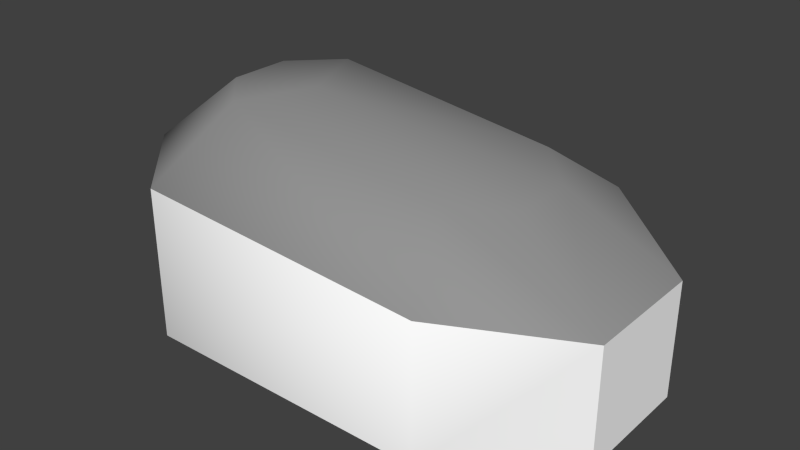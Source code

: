 # Source: human8.blend  (saved by Blender 2.77.0; exported with 4.5.12 LTS)
import bpy
from mathutils import Matrix  # noqa: F401  (used for matrix-valued properties, if any)

bpy.ops.wm.read_factory_settings(use_empty=True)
scene = bpy.context.scene
scene.name = 'Scene'

# ---- collections
col_collection_1 = bpy.data.collections.new('Collection 1'); scene.collection.children.link(col_collection_1)

# ---- materials (node trees are filled in below, after node groups)
mat_colobotmesh_mat_1 = bpy.data.materials.new('ColobotMesh_mat_1')
mat_colobotmesh_mat_1.alpha_threshold = 0.0
mat_colobotmesh_mat_1.use_transparent_shadow = False
mat_colobotmesh_mat_1.diffuse_color = (0.3, 0.3, 0.3, 1.0)
mat_colobotmesh_mat_1.specular_color = (0.0, 0.0, 0.0)
mat_colobotmesh_mat_1.roughness = 0.5
mat_colobotmesh_mat_2 = bpy.data.materials.new('ColobotMesh_mat_2')
mat_colobotmesh_mat_2.alpha_threshold = 0.0
mat_colobotmesh_mat_2.use_transparent_shadow = False
mat_colobotmesh_mat_2.diffuse_color = (1.0, 1.0, 1.0, 1.0)
mat_colobotmesh_mat_2.specular_color = (0.0, 0.0, 0.0)
mat_colobotmesh_mat_2.roughness = 0.5

# ---- material node trees

# ---- world
world_world = bpy.data.worlds.new('World'); scene.world = world_world
world_world.color = (0.05088, 0.05088, 0.05088)
world_world.use_sun_shadow = False
world_world.sun_shadow_jitter_overblur = 0.0
world_world.cycles.sampling_method = 'NONE'
world_world.cycles.sample_map_resolution = 256

# ---- meshes
me_colobotmesh = bpy.data.meshes.new('ColobotMesh_')
me_colobotmesh.from_pydata([(0.6971, -0.5617, 0.4828), (1.053, -0.5617, -0.1944), (1.053, -0.5617, 0.2023), (0.195, -0.5617, 0.003985), (-0.2463, -0.5617, 0.4828), (-0.5268, -0.5617, 0.2023), (-0.5268, -0.5617, -0.1944), (-0.2463, -0.5617, -0.4749), (0.6971, -0.5617, -0.4749), (1.053, -0.1933, -0.1944), (1.053, -0.1933, 0.2023), (-0.5268, -0.07577, -0.1944), (-0.2463, -0.07577, -0.4749), (0.6971, -0.1334, -0.4749), (-0.5268, -0.07577, 0.2023), (0.6971, -0.1334, 0.4828), (-0.2463, -0.07577, 0.4828), (0.7381, 0.02095, -0.09519), (0.7381, 0.02095, 0.1032), (0.5979, 0.04499, 0.2434), (-0.1471, 0.1384, 0.2434), (-0.2874, 0.1384, 0.1032), (-0.2874, 0.1384, -0.09519), (-0.1471, 0.1384, -0.2354), (0.5979, 0.04499, -0.2354), (-0.04796, 0.1384, 0.003985)], [], [(1, 2, 3), (4, 5, 3), (5, 6, 3), (6, 7, 3), (7, 8, 3), (8, 1, 3), (18, 17, 25), (24, 23, 25, 17), (19, 18, 25, 20), (2, 0, 3), (0, 4, 3), (13, 9, 1, 8), (9, 10, 2, 1), (17, 18, 10, 9), (15, 16, 4, 0), (16, 14, 5, 4), (14, 11, 6, 5), (11, 12, 7, 6), (12, 13, 8, 7), (18, 19, 10), (19, 15, 10), (19, 20, 15), (20, 16, 15), (21, 22, 11, 14), (22, 23, 12, 11), (21, 20, 25, 23, 22), (23, 24, 12), (24, 13, 12), (24, 17, 13), (17, 9, 13), (10, 15, 0, 2), (20, 21, 14, 16)])
me_colobotmesh.polygons.foreach_set('use_smooth', [True] * 32)
me_colobotmesh.polygons.foreach_set('material_index', [0, 0, 0, 0, 0, 0, 0, 0, 0, 0, 0, 1, 1, 0, 1, 1, 1, 1, 1, 0, 0, 0, 0, 0, 0, 0, 0, 0, 0, 0, 1, 0])
_uv = me_colobotmesh.uv_layers.new(name='UV_1')
_uv.uv.foreach_set('vector', [0.6543, 0.08161, 0.6543, 0.1059, 0.6055, 0.09375, 0.5804, 0.123, 0.5645, 0.1059, 0.6055, 0.09375, 0.5645, 0.1059, 0.5645, 0.08161, 0.6055, 0.09375, 0.5645, 0.08161, 0.5804, 0.06445, 0.6055, 0.09375, 0.5804, 0.06445, 0.6341, 0.06445, 0.6055, 0.09375, 0.6341, 0.06445, 0.6543, 0.08161, 0.6055, 0.09375, 0.399, 0.07504, 0.399, 0.04996, 0.3076, 0.0625, 0.3827, 0.03223, 0.2961, 0.03223, 0.3076, 0.0625, 0.399, 0.04996, 0.3827, 0.09277, 0.399, 0.07504, 0.3076, 0.0625, 0.2961, 0.09277, 0.6543, 0.1059, 0.6341, 0.123, 0.6055, 0.09375, 0.6341, 0.123, 0.5804, 0.123, 0.6055, 0.09375, 0.4395, 0.123, 0.498, 0.1149, 0.498, 0.06445, 0.4395, 0.06445, 0.4395, 0.123, 0.498, 0.123, 0.498, 0.06445, 0.4395, 0.06445, 0.399, 0.04996, 0.399, 0.07504, 0.4355, 0.08758, 0.4355, 0.03742, 0.558, 0.1161, 0.4369, 0.123, 0.4369, 0.06445, 0.558, 0.06445, 0.498, 0.123, 0.4395, 0.123, 0.4395, 0.06445, 0.498, 0.06445, 0.498, 0.123, 0.4395, 0.123, 0.4395, 0.06445, 0.498, 0.06445, 0.498, 0.123, 0.4395, 0.123, 0.4395, 0.06445, 0.498, 0.06445, 0.4378, 0.123, 0.5589, 0.1161, 0.5589, 0.06445, 0.4378, 0.06445, 0.399, 0.07504, 0.3827, 0.09277, 0.4355, 0.08758, 0.3827, 0.09277, 0.3942, 0.123, 0.4355, 0.08758, 0.3827, 0.09277, 0.2961, 0.09277, 0.3942, 0.123, 0.2961, 0.09277, 0.2846, 0.123, 0.3942, 0.123, 0.2798, 0.07504, 0.2798, 0.04996, 0.252, 0.03742, 0.252, 0.08758, 0.2798, 0.04996, 0.2961, 0.03223, 0.2846, 0.001953, 0.252, 0.03742, 0.2798, 0.07504, 0.2961, 0.09277, 0.3076, 0.0625, 0.2961, 0.03223, 0.2798, 0.04996, 0.2961, 0.03223, 0.3827, 0.03223, 0.2846, 0.001953, 0.3827, 0.03223, 0.3942, 0.001953, 0.2846, 0.001953, 0.3827, 0.03223, 0.399, 0.04996, 0.3942, 0.001953, 0.399, 0.04996, 0.4355, 0.03742, 0.3942, 0.001953, 0.4395, 0.1149, 0.498, 0.123, 0.498, 0.06445, 0.4395, 0.06445, 0.2961, 0.09277, 0.2798, 0.07504, 0.252, 0.08758, 0.2846, 0.123])
me_colobotmesh.materials.append(mat_colobotmesh_mat_1)
me_colobotmesh.materials.append(mat_colobotmesh_mat_2)
me_colobotmesh.use_remesh_preserve_volume = False
me_colobotmesh.use_remesh_preserve_attributes = False
me_colobotmesh.use_mirror_vertex_groups = False
me_colobotmesh.update()

# ---- objects
ob_colobotmesh_1 = bpy.data.objects.new('ColobotMesh_1', me_colobotmesh)

# ---- transforms, parenting, visibility, modifiers, constraints
ob_colobotmesh_1.location = (0.0, 0.0, 0.0)
ob_colobotmesh_1.rotation_euler = (1.571, 0.0, 0.0)
ob_colobotmesh_1.lineart.crease_threshold = 0.0
_m = ob_colobotmesh_1.modifiers.new('EdgeSplit', 'EDGE_SPLIT')
_m.split_angle = 0.8727

# ---- collection membership
col_collection_1.objects.link(ob_colobotmesh_1)

# ---- scene / render settings (as saved in the file)
scene.frame_start = 1; scene.frame_end = 250; scene.frame_set(1)
scene.render.engine = 'BLENDER_EEVEE_NEXT'
scene.render.resolution_percentage = 50
scene.render.dither_intensity = 0.0
scene.cycles.use_denoising = False
scene.cycles.samples = 10
scene.cycles.sampling_pattern = 'TABULATED_SOBOL'
scene.cycles.light_sampling_threshold = 0.0
scene.cycles.use_adaptive_sampling = False
scene.cycles.use_light_tree = False
scene.cycles.blur_glossy = 0.0
scene.cycles.volume_bounces = 1
scene.cycles.pixel_filter_type = 'GAUSSIAN'
scene.cycles.sample_clamp_indirect = 0.0
scene.view_settings.view_transform = 'Standard'
bpy.context.view_layer.update()

# ---- added for rendering (the .blend has no active camera and no usable light): camera, sun
cam_auto = bpy.data.cameras.new('AutoCamera')
cam_auto.lens = 50.0
cam_auto.sensor_width = 36.0
cam_auto.clip_end = 1000.0
ob_auto_camera = bpy.data.objects.new('AutoCamera', cam_auto)
scene.collection.objects.link(ob_auto_camera)
ob_auto_camera.location = (2.09084, -2.19735, 1.25062)
ob_auto_camera.rotation_euler = (1.09748, -7.21219e-08, 0.694738)
scene.camera = ob_auto_camera
light_auto_sun = bpy.data.lights.new('AutoSun', 'SUN')
light_auto_sun.energy = 3.0
light_auto_sun.angle = 0.0523599
ob_auto_sun = bpy.data.objects.new('AutoSun', light_auto_sun)
scene.collection.objects.link(ob_auto_sun)
ob_auto_sun.rotation_euler = (0.872665, 0.174533, 0.523599)
bpy.context.view_layer.update()
